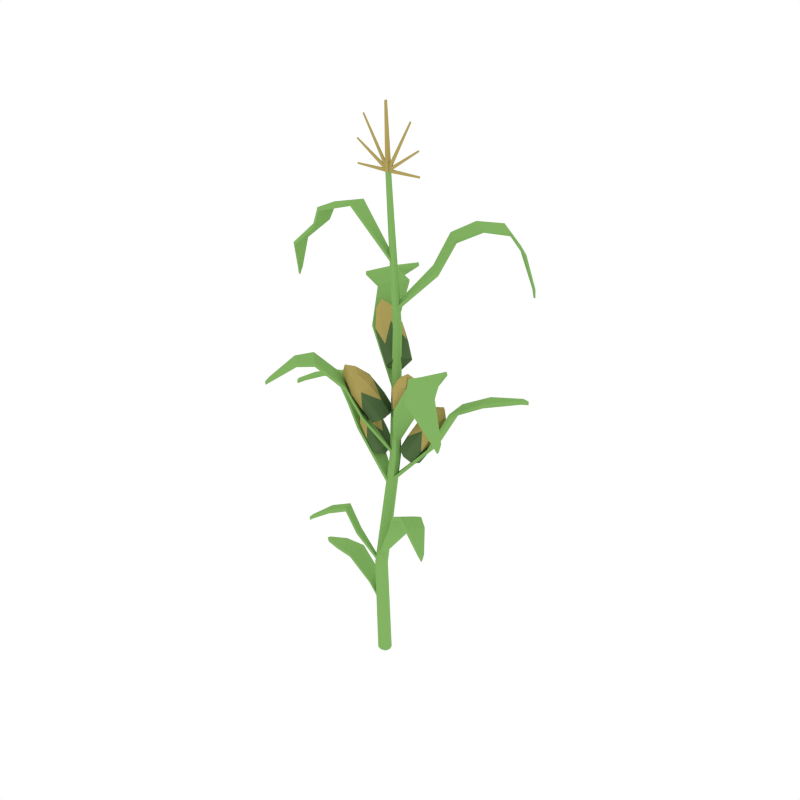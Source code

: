 # Source: Corn_4.blend  (saved by Blender 2.79.0; exported with 4.5.12 LTS)
import bpy
from mathutils import Matrix  # noqa: F401  (used for matrix-valued properties, if any)

bpy.ops.wm.read_factory_settings(use_empty=True)
scene = bpy.context.scene
scene.name = 'Scene'

# ---- collections
col_collection_1 = bpy.data.collections.new('Collection 1'); scene.collection.children.link(col_collection_1)

# ---- materials (node trees are filled in below, after node groups)
mat_darkgreen2 = bpy.data.materials.new('DarkGreen2')
mat_darkgreen2.alpha_threshold = 0.0
mat_darkgreen2.diffuse_color = (0.08744, 0.1523, 0.05986, 1.0)
mat_darkgreen2.roughness = 0.5
mat_yellow = bpy.data.materials.new('Yellow')
mat_yellow.alpha_threshold = 0.0
mat_yellow.diffuse_color = (0.448, 0.3547, 0.1126, 1.0)
mat_yellow.roughness = 0.5
mat_green = bpy.data.materials.new('Green')
mat_green.alpha_threshold = 0.0
mat_green.diffuse_color = (0.2316, 0.448, 0.1265, 1.0)
mat_green.roughness = 0.5

# ---- material node trees

# ---- world
world_world = bpy.data.worlds.new('World'); scene.world = world_world
world_world.color = (1.0, 1.0, 1.0)
world_world.use_sun_shadow = False
world_world.sun_shadow_jitter_overblur = 0.0
world_world.cycles.sampling_method = 'NONE'
world_world.cycles.sample_map_resolution = 256

# ---- meshes
me_cube_013 = bpy.data.meshes.new('Cube.013')
me_cube_013.from_pydata([(0.04168, 0.03455, 1.007), (0.09718, 0.0249, 0.9784), (0.07883, -0.03331, 0.9586), (0.02333, -0.02326, 0.9868), (0.09022, -0.01767, 1.113), (0.1447, -0.09135, 1.164), (0.07125, -0.07617, 1.092), (0.1476, -0.02588, 1.084), (0.1286, -0.08457, 1.063), (0.01863, 0.00796, 1.004), (0.06357, 0.01266, 1.059), (0.1234, 0.003285, 1.029), (0.1036, -0.05848, 1.007), (0.04378, -0.04886, 1.037), (0.1256, -0.06363, 1.158), (0.1563, -0.06758, 1.143), (0.1461, -0.09875, 1.131), (0.1154, -0.09474, 1.146), (0.0664, -0.04492, 1.11), (0.1236, -0.007045, 1.104), (0.09519, -0.09499, 1.072), (0.1524, -0.05739, 1.066), (0.03872, -0.01582, 1.056), (0.09843, 0.02346, 1.05), (0.06875, -0.06903, 1.017), (0.1285, -0.03014, 1.01), (0.1026, -0.06978, 1.143), (0.1377, -0.04644, 1.14), (0.1554, -0.07683, 1.117), (0.1203, -0.1001, 1.12), (0.07402, 0.04425, 0.9978), (0.1019, -0.007007, 0.9613), (0.04649, -0.04287, 0.9677), (0.04692, 0.01282, 0.9645), (-0.001262, -0.008504, 1.769), (0.12, -0.006671, 1.766), (-0.001262, -0.002312, 1.769), (0.12, -0.003901, 1.767), (-0.00235, -0.007973, 1.758), (0.1195, -0.006434, 1.761), (-0.00235, -0.001781, 1.758), (0.1195, -0.003664, 1.762), (-0.004147, -0.008428, 1.767), (0.117, -0.01037, 1.844), (-0.004147, -0.002236, 1.768), (0.117, -0.0076, 1.844), (0.0009122, -0.007953, 1.757), (0.1193, -0.01016, 1.839), (0.0009123, -0.001761, 1.758), (0.1193, -0.007388, 1.839), (-0.005763, -0.008281, 1.764), (0.08824, -0.01412, 1.922), (-0.005763, -0.002089, 1.765), (0.08824, -0.01135, 1.922), (0.004025, -0.008026, 1.759), (0.09262, -0.01401, 1.92), (0.004025, -0.001834, 1.759), (0.09262, -0.01124, 1.92), (-0.005574, -0.01301, 1.761), (-0.002493, -0.01861, 1.97), (-0.005574, 0.002918, 1.762), (-0.002493, -0.01149, 1.971), (0.005574, -0.01301, 1.761), (0.002493, -0.01861, 1.97), (0.005574, 0.002918, 1.762), (0.002493, -0.01149, 1.971), (0.001337, -0.008503, 1.769), (-0.1199, -0.006746, 1.768), (0.001337, -0.002311, 1.769), (-0.1199, -0.003976, 1.768), (0.00228, -0.007972, 1.758), (-0.1195, -0.006508, 1.763), (0.00228, -0.00178, 1.758), (-0.1195, -0.003738, 1.763), (0.004201, -0.008425, 1.767), (-0.116, -0.01044, 1.845), (0.004201, -0.002233, 1.768), (-0.116, -0.007673, 1.845), (-0.0009874, -0.007954, 1.757), (-0.1183, -0.01023, 1.841), (-0.0009874, -0.001762, 1.758), (-0.1183, -0.007462, 1.841), (0.005776, -0.008278, 1.764), (-0.08617, -0.01417, 1.923), (0.005776, -0.002086, 1.764), (-0.08617, -0.0114, 1.923), (-0.00408, -0.008029, 1.759), (-0.09058, -0.01406, 1.921), (-0.00408, -0.001837, 1.759), (-0.09058, -0.01129, 1.921), (-0.05468, -0.02296, 0.7939), (-0.04068, 0.02828, 0.7989), (-0.002183, 0.01785, 0.8314), (-0.01618, -0.03317, 0.8258), (-0.1251, -0.009696, 0.8736), (-0.1478, 0.02022, 0.9534), (-0.08527, -0.02032, 0.9068), (-0.1106, 0.04237, 0.88), (-0.0708, 0.03187, 0.9138), (-0.03893, -0.04074, 0.8086), (-0.08971, -0.01724, 0.8304), (-0.07462, 0.03795, 0.8365), (-0.03312, 0.02626, 0.8715), (-0.04821, -0.02879, 0.8646), (-0.1498, 0.007403, 0.9276), (-0.1421, 0.03516, 0.9314), (-0.1208, 0.02925, 0.9494), (-0.1285, 0.001463, 0.9454), (-0.1088, -0.02804, 0.8886), (-0.1278, 0.01891, 0.8683), (-0.06809, 0.002965, 0.9185), (-0.08707, 0.05018, 0.8988), (-0.07273, -0.03676, 0.846), (-0.09254, 0.01314, 0.8247), (-0.03029, -0.004401, 0.8765), (-0.0501, 0.04608, 0.8558), (-0.1323, -0.00721, 0.9236), (-0.1439, 0.02173, 0.9113), (-0.1189, 0.04061, 0.9301), (-0.1073, 0.01165, 0.9422), (-0.05731, 0.005114, 0.7883), (-0.01793, 0.03604, 0.8166), (0.000441, -0.01047, 0.8365), (-0.01711, -0.009347, 0.7952), (0.03037, 0.01839, 1.152), (-0.02034, 0.002476, 1.118), (-0.02096, 0.05946, 1.093), (0.02975, 0.07573, 1.127), (-0.04642, 0.05841, 1.25), (-0.1286, 0.1103, 1.288), (-0.04706, 0.1183, 1.224), (-0.09882, 0.04263, 1.214), (-0.09946, 0.1021, 1.188), (0.04273, 0.05109, 1.148), (-0.00448, 0.03626, 1.2), (-0.05914, 0.01953, 1.164), (-0.05981, 0.0813, 1.136), (-0.005148, 0.09843, 1.173), (-0.1005, 0.09086, 1.287), (-0.1286, 0.08245, 1.268), (-0.1289, 0.1144, 1.254), (-0.1008, 0.1229, 1.273), (-0.03364, 0.09232, 1.246), (-0.07246, 0.03559, 1.239), (-0.07342, 0.1251, 1.199), (-0.1122, 0.06838, 1.192), (0.008851, 0.07157, 1.196), (-0.03164, 0.01238, 1.189), (-0.03264, 0.1053, 1.148), (-0.07314, 0.04613, 1.141), (-0.07974, 0.1041, 1.274), (-0.1036, 0.0693, 1.269), (-0.128, 0.08952, 1.241), (-0.1042, 0.1243, 1.245), (0.00517, -0.003869, 1.142), (-0.03332, 0.02692, 1.097), (0.004241, 0.08184, 1.104), (0.02393, 0.02999, 1.107), (0.005128, 0.007172, 0.9766), (0.005488, -0.05163, 0.9499), (-0.05407, -0.0448, 0.9318), (-0.05443, 0.014, 0.958), (-0.03704, -0.04334, 1.085), (-0.09857, -0.1083, 1.139), (-0.09858, -0.03479, 1.066), (-0.03667, -0.1022, 1.057), (-0.09821, -0.09393, 1.039), (-0.02474, 0.02509, 0.9741), (-0.01305, -0.01413, 1.03), (-0.01266, -0.07639, 1.0), (-0.07686, -0.06856, 0.9812), (-0.07724, -0.005835, 1.01), (-0.07445, -0.08506, 1.132), (-0.07425, -0.1162, 1.117), (-0.1072, -0.1114, 1.107), (-0.1074, -0.08016, 1.122), (-0.0679, -0.02432, 1.083), (-0.02146, -0.07496, 1.075), (-0.1138, -0.06228, 1.048), (-0.06735, -0.1129, 1.041), (-0.04524, 0.005583, 1.027), (0.003198, -0.04734, 1.02), (-0.0931, -0.03508, 0.9907), (-0.04466, -0.08792, 0.984), (-0.08499, -0.06349, 1.117), (-0.05649, -0.0945, 1.112), (-0.08464, -0.1173, 1.091), (-0.1131, -0.08629, 1.096), (0.0202, -0.02398, 0.9677), (-0.0242, -0.06272, 0.9345), (-0.06914, -0.01363, 0.9402), (-0.01398, -0.005795, 0.9351), (0.02618, 0.03357, 0.831), (0.06415, 0.07255, 0.8051), (0.105, 0.02529, 0.7905), (0.06706, -0.01332, 0.8162), (0.08582, 0.05624, 0.9444), (0.1703, 0.065, 1.005), (0.1281, 0.007388, 0.9267), (0.1251, 0.09652, 0.9185), (0.1673, 0.04818, 0.9014), (0.03713, 0.0001929, 0.8299), (0.05204, 0.04462, 0.8854), (0.09297, 0.08707, 0.8582), (0.137, 0.03648, 0.8414), (0.09611, -0.005664, 0.8684), (0.1375, 0.06359, 0.9958), (0.1585, 0.08658, 0.9825), (0.1812, 0.06096, 0.9729), (0.1602, 0.03818, 0.9861), (0.09714, 0.02161, 0.9418), (0.09488, 0.08863, 0.936), (0.1583, 0.01536, 0.9098), (0.156, 0.08285, 0.9034), (0.06384, 0.008675, 0.8834), (0.06149, 0.07851, 0.8763), (0.1276, 0.002858, 0.8509), (0.1252, 0.07221, 0.8427), (0.1328, 0.04076, 0.9798), (0.1314, 0.08193, 0.9766), (0.1689, 0.0795, 0.9568), (0.1703, 0.03751, 0.9601), (0.03495, 0.0649, 0.8219), (0.09408, 0.05854, 0.7911), (0.09627, -0.00571, 0.7999), (0.04929, 0.02306, 0.7914), (-0.1116, 0.05849, 0.8563), (0.02779, -0.01005, 0.7082), (-0.1188, -0.02563, 0.8702), (0.02246, -0.03244, 0.707), (-0.1934, 0.07752, 1.017), (-0.2136, -0.02707, 1.041), (-0.3045, 0.06801, 0.9934), (-0.3242, -0.01453, 1.009), (-0.4166, 0.02253, 0.9456), (-0.422, 0.001366, 0.9497), (-0.4367, 0.007001, 0.9339), (-0.1171, 0.01498, 1.651), (0.007079, 0.01148, 1.492), (-0.1084, -0.05709, 1.66), (0.007631, -0.003638, 1.489), (-0.1914, -0.03579, 1.64), (-0.1753, -0.1293, 1.647), (-0.2975, -0.05475, 1.518), (-0.2855, -0.1283, 1.512), (-0.331, -0.05269, 1.406), (-0.3276, -0.07221, 1.405), (-0.3329, -0.0644, 1.38), (-0.25, -0.002852, 1.573), (-0.2336, -0.08959, 1.574), (-0.07137, -0.07407, 0.512), (0.0102, -0.06518, 0.4059), (-0.04972, -0.1163, 0.5234), (0.01256, -0.0726, 0.4057), (-0.1141, -0.08074, 0.5964), (-0.08799, -0.1309, 0.6116), (-0.1663, -0.1149, 0.5844), (-0.1454, -0.1574, 0.5934), (-0.2085, -0.1685, 0.5567), (-0.2035, -0.1797, 0.5587), (-0.2143, -0.181, 0.5495), (0.0959, -0.09858, 1.032), (0.001404, 0.008181, 0.8414), (0.1498, -0.0331, 1.043), (0.01076, 0.01628, 0.8391), (0.1854, -0.1181, 1.179), (0.2533, -0.03409, 1.194), (0.2895, -0.2718, 1.199), (0.3439, -0.2066, 1.196), (0.3785, -0.2537, 1.08), (0.3931, -0.2367, 1.079), (0.394, -0.2496, 1.056), (0.2471, -0.2104, 1.233), (0.3059, -0.1314, 1.238), (-0.1488, 0.06867, 0.9306), (-0.1576, -0.02614, 0.9465), (0.1312, 0.08251, 0.8531), (0.001487, -0.008542, 0.7068), (0.1538, 0.0003874, 0.8688), (0.01037, -0.02986, 0.7056), (0.208, 0.1151, 1.009), (0.2338, 0.008932, 1.023), (0.3037, 0.1345, 1.058), (0.331, 0.05118, 1.074), (0.4252, 0.1352, 1.091), (0.4321, 0.1135, 1.095), (0.4501, 0.1274, 1.093), (-0.1414, 0.07809, 1.207), (0.007854, 0.01187, 1.032), (-0.07883, 0.139, 1.22), (0.02147, 0.03, 1.029), (-0.2202, 0.2744, 1.337), (-0.1589, 0.3396, 1.344), (-0.2804, 0.342, 1.265), (-0.264, 0.3582, 1.265), (-0.2819, 0.3651, 1.246), (0.07675, 0.1173, 1.451), (0.005128, 0.02, 1.333), (0.1403, 0.05921, 1.46), (0.01952, 0.0101, 1.33), (0.1667, 0.2155, 1.589), (0.2464, 0.1414, 1.599), (0.2967, 0.2708, 1.525), (0.3585, 0.2115, 1.523), (0.3286, 0.3099, 1.383), (0.3447, 0.2942, 1.384), (0.3412, 0.3025, 1.352), (0.2293, 0.2773, 1.579), (0.3012, 0.2076, 1.582), (-0.03917, -0.06929, 0.2987), (0.006885, -0.06956, 0.2401), (-0.03772, -0.01391, 0.3024), (0.004791, -0.05092, 0.235), (-0.1355, -0.06675, 0.3675), (-0.1319, 0.003919, 0.3706), (-0.2087, -0.05443, 0.3647), (-0.211, 0.001814, 0.3673), (-0.2856, -0.01966, 0.3441), (-0.2863, -0.004752, 0.345), (-0.2994, -0.008082, 0.3374), (0.1176, -0.06482, 0.574), (0.007522, -0.06328, 0.4341), (0.08988, -0.1215, 0.5894), (0.004512, -0.07343, 0.4338), (0.2459, -0.1222, 0.6709), (0.2183, -0.1804, 0.6824), (0.3038, -0.1972, 0.6343), (0.2966, -0.2127, 0.6373), (0.3117, -0.2152, 0.6248), (-0.03285, -0.09712, 0.962), (0.02311, -0.008435, 0.8149), (-0.08277, -0.05336, 0.9699), (0.0149, -0.003516, 0.8131), (-0.07237, -0.1359, 1.074), (-0.1347, -0.08066, 1.084), (-0.1851, -0.2407, 1.164), (-0.2338, -0.1971, 1.162), (-0.2685, -0.28, 1.098), (-0.2814, -0.2684, 1.098), (-0.2867, -0.2829, 1.085), (-0.1402, -0.2019, 1.164), (-0.1944, -0.1496, 1.169), (0.07725, 0.2034, 1.537), (0.1484, 0.1375, 1.546), (-0.1714, 0.1423, 1.321), (-0.2395, 0.1589, 1.344), (-0.1614, 0.229, 1.354), (-0.09331, 0.2113, 1.334), (0.1564, -0.06825, 0.6489), (0.2076, -0.09316, 0.6811), (0.1722, -0.1577, 0.6964), (0.1211, -0.1339, 0.6655), (-0.1178, 0.05876, 0.8471), (0.02232, -0.01072, 0.6982), (-0.1255, -0.02529, 0.862), (0.01699, -0.03313, 0.6971), (-0.1983, 0.07798, 1.006), (-0.2148, -0.0276, 1.028), (-0.3025, 0.06703, 0.9808), (-0.3216, -0.01655, 0.9971), (-0.4132, 0.02026, 0.9339), (-0.4183, -0.001089, 0.9382), (-0.432, 0.004404, 0.9233), (-0.1219, 0.01677, 1.64), (0.001381, 0.01347, 1.482), (-0.1082, -0.0566, 1.646), (0.001932, -0.001647, 1.479), (-0.188, -0.03621, 1.628), (-0.1705, -0.1302, 1.636), (-0.2917, -0.05586, 1.508), (-0.2786, -0.1298, 1.504), (-0.3229, -0.05463, 1.401), (-0.3195, -0.07417, 1.4), (-0.3244, -0.06654, 1.377), (-0.2445, -0.003875, 1.563), (-0.2284, -0.09051, 1.564), (-0.0765, -0.07432, 0.5016), (0.005258, -0.0637, 0.395), (-0.05532, -0.1165, 0.5137), (0.007621, -0.07108, 0.3947), (-0.1187, -0.082, 0.5858), (-0.08756, -0.1336, 0.5993), (-0.1642, -0.1174, 0.5723), (-0.1427, -0.1601, 0.5818), (-0.2054, -0.1706, 0.545), (-0.1997, -0.1819, 0.5475), (-0.2103, -0.1831, 0.5383), (0.1023, -0.1012, 1.024), (0.007163, 0.00474, 0.8321), (0.1561, -0.03572, 1.035), (0.01652, 0.01283, 0.8298), (0.1899, -0.1195, 1.168), (0.2588, -0.0359, 1.184), (0.2839, -0.2703, 1.189), (0.3391, -0.2054, 1.185), (0.3711, -0.2516, 1.073), (0.3857, -0.2345, 1.072), (0.3862, -0.2472, 1.049), (0.2446, -0.2098, 1.22), (0.3078, -0.1321, 1.225), (-0.1558, 0.06928, 0.9227), (-0.1646, -0.02529, 0.9387), (0.1378, 0.07939, 0.8445), (0.006578, -0.01224, 0.6968), (0.1596, -0.002578, 0.8595), (0.01546, -0.03352, 0.6955), (0.2121, 0.1132, 0.9976), (0.24, 0.006637, 1.014), (0.3057, 0.1326, 1.045), (0.3336, 0.04981, 1.061), (0.4263, 0.1346, 1.078), (0.4336, 0.1127, 1.082), (0.4506, 0.1269, 1.08), (-0.1467, 0.08038, 1.197), (0.00277, 0.01349, 1.021), (-0.08461, 0.1415, 1.21), (0.01639, 0.03156, 1.018), (-0.2186, 0.2734, 1.325), (-0.1556, 0.3385, 1.332), (-0.2766, 0.3401, 1.253), (-0.2599, 0.356, 1.254), (-0.2774, 0.3624, 1.235), (0.08035, 0.1173, 1.44), (0.007898, 0.02001, 1.321), (0.1433, 0.05935, 1.448), (0.02229, 0.01011, 1.318), (0.1675, 0.2159, 1.576), (0.2481, 0.1417, 1.587), (0.2917, 0.2719, 1.515), (0.3544, 0.2125, 1.512), (0.3216, 0.3111, 1.377), (0.3382, 0.2954, 1.376), (0.3335, 0.3036, 1.35), (0.2269, 0.2782, 1.566), (0.2999, 0.2082, 1.57), (-0.04398, -0.06691, 0.2873), (0.000771, -0.067, 0.2303), (-0.04235, -0.01154, 0.291), (-0.001323, -0.04838, 0.2252), (-0.1369, -0.06524, 0.3542), (-0.1348, 0.005865, 0.3581), (-0.208, -0.05359, 0.3514), (-0.2107, 0.002808, 0.3542), (-0.284, -0.01917, 0.3312), (-0.2847, -0.004229, 0.3321), (-0.2966, -0.007997, 0.325), (0.1241, -0.06866, 0.5658), (0.01351, -0.06537, 0.4249), (0.09652, -0.1254, 0.5817), (0.01051, -0.07553, 0.4246), (0.2435, -0.1236, 0.659), (0.2154, -0.1816, 0.6709), (0.3001, -0.1976, 0.6229), (0.2927, -0.2129, 0.6262), (0.3069, -0.2149, 0.6142), (-0.03731, -0.09742, 0.9517), (0.01964, -0.009924, 0.8036), (-0.08665, -0.05381, 0.959), (0.01144, -0.005001, 0.8018), (-0.07582, -0.1355, 1.063), (-0.139, -0.08022, 1.074), (-0.1836, -0.2401, 1.151), (-0.2334, -0.1972, 1.149), (-0.2661, -0.2809, 1.087), (-0.2792, -0.2692, 1.086), (-0.284, -0.2839, 1.074), (-0.1409, -0.2017, 1.151), (-0.1968, -0.1487, 1.157), (0.0799, 0.2036, 1.524), (0.1517, 0.1375, 1.534), (-0.1758, 0.1442, 1.31), (-0.241, 0.1598, 1.331), (-0.1616, 0.2288, 1.341), (-0.09655, 0.2127, 1.322), (0.162, -0.07243, 0.6397), (0.209, -0.09631, 0.6691), (0.1719, -0.1602, 0.6843), (0.1252, -0.1378, 0.6549), (-0.00833, -0.004966, 1.76), (3.375e-08, 0.003354, 1.76), (0.008331, -0.004967, 1.76), (6.749e-08, -0.01329, 1.759), (3.375e-08, -0.006112, 1.784), (0.01411, 0.005638, 1.252), (0.02778, 0.01929, 1.253), (0.01411, 0.03295, 1.254), (0.0004356, 0.01929, 1.253), (-0.007023, -0.06774, 0.4025), (0.01411, -0.04735, 0.3998), (0.03524, -0.0677, 0.4025), (0.01411, -0.08816, 0.4051), (-0.02348, -0.03662, 0.004384), (-0.006248, -0.01121, 1.759), (-0.006129, -0.005825, 1.778), (-0.00174, -0.05249, 0.4005), (-1.276e-07, -0.01358, 0.003481), (3.375e-08, 0.0002967, 1.778), (0.02995, -0.05241, 0.4005), (0.02348, -0.03644, 0.004404), (0.006129, -0.005826, 1.778), (0.02995, -0.08302, 0.4045), (-9.491e-08, -0.05962, 0.00531), (3.375e-08, -0.01195, 1.777), (0.003853, 0.009052, 1.252), (-0.006248, 0.001274, 1.76), (0.006248, 0.001274, 1.76), (0.006248, -0.01121, 1.759), (0.003527, -0.008102, 1.621), (0.01331, 0.001671, 1.621), (0.003527, 0.01144, 1.622), (-0.006258, 0.001671, 1.621), (0.003853, 0.02953, 1.253), (0.02436, 0.02953, 1.253), (0.02436, 0.009051, 1.252), (-0.00174, -0.08303, 0.4045), (0.003073, -0.0004444, 0.8002), (0.02116, 0.01739, 0.7991), (0.03925, -0.0003732, 0.8002), (0.02116, -0.0182, 0.8014), (-0.01761, -0.05387, 0.00507), (-0.004575, -0.01017, 1.773), (-0.01761, -0.01934, 0.003701), (-0.004575, -0.001033, 1.773), (0.01761, -0.0538, 0.005089), (0.004575, -0.01017, 1.773), (0.01761, -0.01927, 0.003717), (0.004575, -0.001033, 1.773), (-0.003812, -0.005659, 1.621), (-0.003811, 0.009001, 1.621), (0.01086, 0.009001, 1.621), (0.01086, -0.005659, 1.621), (0.007595, 0.01292, 0.7993), (0.03473, 0.01297, 0.7994), (0.03473, -0.01372, 0.8011), (0.007595, -0.01377, 0.8011)], [], [(0, 9, 22, 10), (0, 10, 23, 30), (1, 30, 23, 11), (1, 11, 25, 31), (2, 31, 25, 12), (2, 12, 24, 32), (3, 32, 24, 13), (3, 13, 22, 9), (4, 19, 23), (4, 22, 18), (4, 18, 26, 14), (4, 14, 27, 19), (5, 16, 28, 15), (5, 15, 27, 14), (5, 14, 26, 17), (5, 17, 29, 16), (6, 18, 22), (6, 24, 20), (6, 20, 29, 17), (6, 17, 26, 18), (7, 21, 25), (7, 23, 19), (7, 19, 27, 15), (7, 15, 28, 21), (8, 20, 24), (8, 25, 21), (8, 21, 28, 16), (8, 16, 29, 20), (31, 2, 33, 1), (2, 32, 3, 33), (1, 33, 0, 30), (33, 3, 9, 0), (24, 12, 8), (25, 8, 12), (23, 7, 11), (25, 11, 7), (23, 10, 4), (22, 4, 10), (24, 6, 13), (22, 13, 6), (34, 35, 37, 36), (36, 37, 41, 40), (40, 41, 39, 38), (38, 39, 35, 34), (41, 37, 35, 39), (42, 43, 45, 44), (44, 45, 49, 48), (48, 49, 47, 46), (46, 47, 43, 42), (49, 45, 43, 47), (50, 51, 53, 52), (52, 53, 57, 56), (56, 57, 55, 54), (54, 55, 51, 50), (57, 53, 51, 55), (58, 59, 61, 60), (60, 61, 65, 64), (64, 65, 63, 62), (62, 63, 59, 58), (65, 61, 59, 63), (66, 68, 69, 67), (68, 72, 73, 69), (72, 70, 71, 73), (70, 66, 67, 71), (73, 71, 67, 69), (74, 76, 77, 75), (76, 80, 81, 77), (80, 78, 79, 81), (78, 74, 75, 79), (81, 79, 75, 77), (82, 84, 85, 83), (84, 88, 89, 85), (88, 86, 87, 89), (86, 82, 83, 87), (89, 87, 83, 85), (90, 99, 112, 100), (90, 100, 113, 120), (91, 120, 113, 101), (91, 101, 115, 121), (92, 121, 115, 102), (92, 102, 114, 122), (93, 122, 114, 103), (93, 103, 112, 99), (94, 109, 113), (94, 112, 108), (94, 108, 116, 104), (94, 104, 117, 109), (95, 106, 118, 105), (95, 105, 117, 104), (95, 104, 116, 107), (95, 107, 119, 106), (96, 108, 112), (96, 114, 110), (96, 110, 119, 107), (96, 107, 116, 108), (97, 111, 115), (97, 113, 109), (97, 109, 117, 105), (97, 105, 118, 111), (98, 110, 114), (98, 115, 111), (98, 111, 118, 106), (98, 106, 119, 110), (121, 92, 123, 91), (92, 122, 93, 123), (91, 123, 90, 120), (123, 93, 99, 90), (114, 102, 98), (115, 98, 102), (113, 97, 101), (115, 101, 97), (113, 100, 94), (112, 94, 100), (114, 96, 103), (112, 103, 96), (124, 133, 146, 134), (124, 134, 147, 154), (125, 154, 147, 135), (125, 135, 149, 155), (126, 155, 149, 136), (126, 136, 148, 156), (127, 156, 148, 137), (127, 137, 146, 133), (128, 143, 147), (128, 146, 142), (128, 142, 150, 138), (128, 138, 151, 143), (129, 140, 152, 139), (129, 139, 151, 138), (129, 138, 150, 141), (129, 141, 153, 140), (130, 142, 146), (130, 148, 144), (130, 144, 153, 141), (130, 141, 150, 142), (131, 145, 149), (131, 147, 143), (131, 143, 151, 139), (131, 139, 152, 145), (132, 144, 148), (132, 149, 145), (132, 145, 152, 140), (132, 140, 153, 144), (155, 126, 157, 125), (126, 156, 127, 157), (125, 157, 124, 154), (157, 127, 133, 124), (148, 136, 132), (149, 132, 136), (147, 131, 135), (149, 135, 131), (147, 134, 128), (146, 128, 134), (148, 130, 137), (146, 137, 130), (158, 167, 180, 168), (158, 168, 181, 188), (159, 188, 181, 169), (159, 169, 183, 189), (160, 189, 183, 170), (160, 170, 182, 190), (161, 190, 182, 171), (161, 171, 180, 167), (162, 177, 181), (162, 180, 176), (162, 176, 184, 172), (162, 172, 185, 177), (163, 174, 186, 173), (163, 173, 185, 172), (163, 172, 184, 175), (163, 175, 187, 174), (164, 176, 180), (164, 182, 178), (164, 178, 187, 175), (164, 175, 184, 176), (165, 179, 183), (165, 181, 177), (165, 177, 185, 173), (165, 173, 186, 179), (166, 178, 182), (166, 183, 179), (166, 179, 186, 174), (166, 174, 187, 178), (189, 160, 191, 159), (160, 190, 161, 191), (159, 191, 158, 188), (191, 161, 167, 158), (182, 170, 166), (183, 166, 170), (181, 165, 169), (183, 169, 165), (181, 168, 162), (180, 162, 168), (182, 164, 171), (180, 171, 164), (192, 201, 214, 202), (192, 202, 215, 222), (193, 222, 215, 203), (193, 203, 217, 223), (194, 223, 217, 204), (194, 204, 216, 224), (195, 224, 216, 205), (195, 205, 214, 201), (196, 211, 215), (196, 214, 210), (196, 210, 218, 206), (196, 206, 219, 211), (197, 208, 220, 207), (197, 207, 219, 206), (197, 206, 218, 209), (197, 209, 221, 208), (198, 210, 214), (198, 216, 212), (198, 212, 221, 209), (198, 209, 218, 210), (199, 213, 217), (199, 215, 211), (199, 211, 219, 207), (199, 207, 220, 213), (200, 212, 216), (200, 217, 213), (200, 213, 220, 208), (200, 208, 221, 212), (223, 194, 225, 193), (194, 224, 195, 225), (193, 225, 192, 222), (225, 195, 201, 192), (216, 204, 200), (217, 200, 204), (215, 199, 203), (217, 203, 199), (215, 202, 196), (214, 196, 202), (216, 198, 205), (214, 205, 198), (226, 228, 229, 227), (274, 230, 231, 275), (230, 232, 233, 231), (232, 234, 235, 233), (234, 236, 235), (237, 239, 240, 238), (237, 241, 242, 239), (248, 243, 244, 249), (243, 245, 246, 244), (245, 247, 246), (241, 248, 249, 242), (250, 252, 253, 251), (250, 254, 255, 252), (254, 256, 257, 255), (256, 258, 259, 257), (258, 260, 259), (261, 263, 264, 262), (261, 265, 266, 263), (272, 267, 268, 273), (267, 269, 270, 268), (269, 271, 270), (265, 272, 273, 266), (226, 274, 275, 228), (276, 277, 279, 278), (276, 278, 281, 280), (280, 281, 283, 282), (282, 283, 285, 284), (284, 285, 286), (287, 288, 290, 289), (287, 289, 347, 344), (291, 292, 294, 293), (293, 294, 295), (296, 297, 299, 298), (342, 343, 301, 300), (307, 308, 303, 302), (302, 303, 305, 304), (304, 305, 306), (300, 301, 308, 307), (309, 310, 312, 311), (309, 311, 314, 313), (313, 314, 316, 315), (315, 316, 318, 317), (317, 318, 319), (320, 321, 323, 322), (320, 322, 351, 348), (324, 325, 327, 326), (326, 327, 328), (329, 330, 332, 331), (329, 331, 334, 333), (340, 341, 336, 335), (335, 336, 338, 337), (337, 338, 339), (333, 334, 341, 340), (296, 298, 343, 342), (346, 345, 344, 347), (345, 346, 292, 291), (350, 349, 348, 351), (349, 350, 325, 324), (352, 353, 355, 354), (400, 401, 357, 356), (356, 357, 359, 358), (358, 359, 361, 360), (360, 361, 362), (363, 364, 366, 365), (363, 365, 368, 367), (374, 375, 370, 369), (369, 370, 372, 371), (371, 372, 373), (367, 368, 375, 374), (376, 377, 379, 378), (376, 378, 381, 380), (380, 381, 383, 382), (382, 383, 385, 384), (384, 385, 386), (387, 388, 390, 389), (387, 389, 392, 391), (398, 399, 394, 393), (393, 394, 396, 395), (395, 396, 397), (391, 392, 399, 398), (352, 354, 401, 400), (402, 404, 405, 403), (402, 406, 407, 404), (406, 408, 409, 407), (408, 410, 411, 409), (410, 412, 411), (413, 415, 416, 414), (413, 470, 473, 415), (417, 419, 420, 418), (419, 421, 420), (422, 424, 425, 423), (468, 426, 427, 469), (433, 428, 429, 434), (428, 430, 431, 429), (430, 432, 431), (426, 433, 434, 427), (435, 437, 438, 436), (435, 439, 440, 437), (439, 441, 442, 440), (441, 443, 444, 442), (443, 445, 444), (446, 448, 449, 447), (446, 474, 477, 448), (450, 452, 453, 451), (452, 454, 453), (455, 457, 458, 456), (455, 459, 460, 457), (466, 461, 462, 467), (461, 463, 464, 462), (463, 465, 464), (459, 466, 467, 460), (422, 468, 469, 424), (472, 473, 470, 471), (471, 417, 418, 472), (476, 477, 474, 475), (475, 450, 451, 476), (226, 227, 353, 352), (227, 229, 355, 353), (229, 228, 354, 355), (274, 226, 352, 400), (275, 231, 357, 401), (232, 230, 356, 358), (231, 233, 359, 357), (234, 232, 358, 360), (233, 235, 361, 359), (236, 234, 360, 362), (235, 236, 362, 361), (237, 238, 364, 363), (238, 240, 366, 364), (240, 239, 365, 366), (241, 237, 363, 367), (239, 242, 368, 365), (248, 241, 367, 374), (249, 244, 370, 375), (245, 243, 369, 371), (244, 246, 372, 370), (247, 245, 371, 373), (246, 247, 373, 372), (243, 248, 374, 369), (242, 249, 375, 368), (250, 251, 377, 376), (251, 253, 379, 377), (253, 252, 378, 379), (254, 250, 376, 380), (252, 255, 381, 378), (256, 254, 380, 382), (255, 257, 383, 381), (258, 256, 382, 384), (257, 259, 385, 383), (260, 258, 384, 386), (259, 260, 386, 385), (261, 262, 388, 387), (262, 264, 390, 388), (264, 263, 389, 390), (265, 261, 387, 391), (263, 266, 392, 389), (272, 265, 391, 398), (273, 268, 394, 399), (269, 267, 393, 395), (268, 270, 396, 394), (271, 269, 395, 397), (270, 271, 397, 396), (267, 272, 398, 393), (266, 273, 399, 392), (230, 274, 400, 356), (228, 275, 401, 354), (277, 276, 402, 403), (279, 277, 403, 405), (278, 279, 405, 404), (276, 280, 406, 402), (281, 278, 404, 407), (280, 282, 408, 406), (283, 281, 407, 409), (282, 284, 410, 408), (285, 283, 409, 411), (284, 286, 412, 410), (286, 285, 411, 412), (288, 287, 413, 414), (290, 288, 414, 416), (289, 290, 416, 415), (291, 293, 419, 417), (294, 292, 418, 420), (293, 295, 421, 419), (295, 294, 420, 421), (297, 296, 422, 423), (299, 297, 423, 425), (298, 299, 425, 424), (296, 342, 468, 422), (301, 343, 469, 427), (300, 307, 433, 426), (303, 308, 434, 429), (302, 304, 430, 428), (305, 303, 429, 431), (304, 306, 432, 430), (306, 305, 431, 432), (307, 302, 428, 433), (308, 301, 427, 434), (310, 309, 435, 436), (312, 310, 436, 438), (311, 312, 438, 437), (309, 313, 439, 435), (314, 311, 437, 440), (313, 315, 441, 439), (316, 314, 440, 442), (315, 317, 443, 441), (318, 316, 442, 444), (317, 319, 445, 443), (319, 318, 444, 445), (321, 320, 446, 447), (323, 321, 447, 449), (322, 323, 449, 448), (324, 326, 452, 450), (327, 325, 451, 453), (326, 328, 454, 452), (328, 327, 453, 454), (330, 329, 455, 456), (332, 330, 456, 458), (331, 332, 458, 457), (329, 333, 459, 455), (334, 331, 457, 460), (333, 340, 466, 459), (336, 341, 467, 462), (335, 337, 463, 461), (338, 336, 462, 464), (337, 339, 465, 463), (339, 338, 464, 465), (340, 335, 461, 466), (341, 334, 460, 467), (342, 300, 426, 468), (343, 298, 424, 469), (346, 347, 473, 472), (344, 345, 471, 470), (345, 291, 417, 471), (292, 346, 472, 418), (287, 344, 470, 413), (347, 289, 415, 473), (350, 351, 477, 476), (348, 349, 475, 474), (349, 324, 450, 475), (325, 350, 476, 451), (320, 348, 474, 446), (351, 322, 448, 477), (478, 510, 527, 492), (478, 492, 520, 493), (478, 493, 522, 504), (478, 504, 528, 510), (479, 509, 528, 504), (479, 504, 522, 496), (479, 496, 526, 505), (479, 505, 529, 509), (480, 508, 529, 505), (480, 505, 526, 499), (480, 499, 524, 506), (480, 506, 530, 508), (481, 507, 530, 506), (481, 506, 524, 502), (481, 502, 520, 492), (481, 492, 527, 507), (482, 499, 526, 496), (482, 496, 522, 493), (482, 493, 520, 502), (482, 502, 524, 499), (483, 518, 533, 513), (483, 513, 530, 507), (483, 507, 527, 503), (483, 503, 534, 518), (484, 517, 532, 512), (484, 512, 529, 508), (484, 508, 530, 513), (484, 513, 533, 517), (485, 516, 531, 511), (485, 511, 528, 509), (485, 509, 529, 512), (485, 512, 532, 516), (486, 515, 534, 503), (486, 503, 527, 510), (486, 510, 528, 511), (486, 511, 531, 515), (487, 491, 519, 514), (487, 514, 534, 515), (487, 515, 531, 494), (487, 494, 521, 491), (488, 495, 521, 494), (488, 494, 531, 516), (488, 516, 532, 497), (488, 497, 525, 495), (489, 498, 525, 497), (489, 497, 532, 517), (489, 517, 533, 500), (489, 500, 523, 498), (490, 501, 523, 500), (490, 500, 533, 518), (490, 518, 534, 514), (490, 514, 519, 501)])
me_cube_013.polygons.foreach_set('material_index', [0, 0, 0, 0, 0, 0, 0, 0, 1, 1, 1, 1, 1, 1, 1, 1, 1, 1, 1, 1, 1, 1, 1, 1, 1, 1, 1, 1, 0, 0, 0, 0, 0, 0, 0, 0, 0, 0, 0, 0, 1, 1, 1, 1, 1, 1, 1, 1, 1, 1, 1, 1, 1, 1, 1, 1, 1, 1, 1, 1, 1, 1, 1, 1, 1, 1, 1, 1, 1, 1, 1, 1, 1, 1, 1, 0, 0, 0, 0, 0, 0, 0, 0, 1, 1, 1, 1, 1, 1, 1, 1, 1, 1, 1, 1, 1, 1, 1, 1, 1, 1, 1, 1, 0, 0, 0, 0, 0, 0, 0, 0, 0, 0, 0, 0, 0, 0, 0, 0, 0, 0, 0, 0, 1, 1, 1, 1, 1, 1, 1, 1, 1, 1, 1, 1, 1, 1, 1, 1, 1, 1, 1, 1, 0, 0, 0, 0, 0, 0, 0, 0, 0, 0, 0, 0, 0, 0, 0, 0, 0, 0, 0, 0, 1, 1, 1, 1, 1, 1, 1, 1, 1, 1, 1, 1, 1, 1, 1, 1, 1, 1, 1, 1, 0, 0, 0, 0, 0, 0, 0, 0, 0, 0, 0, 0, 0, 0, 0, 0, 0, 0, 0, 0, 1, 1, 1, 1, 1, 1, 1, 1, 1, 1, 1, 1, 1, 1, 1, 1, 1, 1, 1, 1, 0, 0, 0, 0, 0, 0, 0, 0, 0, 0, 0, 0, 2, 2, 2, 2, 2, 2, 2, 2, 2, 2, 2, 2, 2, 2, 2, 2, 2, 2, 2, 2, 2, 2, 2, 2, 2, 2, 2, 2, 2, 2, 2, 2, 2, 2, 2, 2, 2, 2, 2, 2, 2, 2, 2, 2, 2, 2, 2, 2, 2, 2, 2, 2, 2, 2, 2, 2, 2, 2, 2, 2, 2, 2, 2, 2, 2, 2, 2, 2, 2, 2, 2, 2, 2, 2, 2, 2, 2, 2, 2, 2, 2, 2, 2, 2, 2, 2, 2, 2, 2, 2, 2, 2, 2, 2, 2, 2, 2, 2, 2, 2, 2, 2, 2, 2, 2, 2, 2, 2, 2, 2, 2, 2, 2, 2, 2, 2, 2, 2, 2, 2, 2, 2, 2, 2, 2, 2, 2, 2, 2, 2, 2, 2, 2, 2, 2, 2, 2, 2, 2, 2, 2, 2, 2, 2, 2, 2, 2, 2, 2, 2, 2, 2, 2, 2, 2, 2, 2, 2, 2, 2, 2, 2, 2, 2, 2, 2, 2, 2, 2, 2, 2, 2, 2, 2, 2, 2, 2, 2, 2, 2, 2, 2, 2, 2, 2, 2, 2, 2, 2, 2, 2, 2, 2, 2, 2, 2, 2, 2, 2, 2, 2, 2, 2, 2, 2, 2, 2, 2, 2, 2, 2, 2, 2, 2, 2, 2, 2, 2, 2, 2, 2, 2, 2, 2, 2, 2, 2, 2, 2, 2, 2, 2, 2, 2, 2, 2, 2, 2, 2, 2, 2, 2, 2, 2, 2, 2, 2, 2, 2, 2, 2, 2, 2, 2, 2, 2, 2, 2, 2, 2, 2, 2, 2, 2, 2, 2, 2, 2, 2, 2, 2, 2, 2, 2, 2, 2, 2, 2, 2, 2, 2, 2, 2, 2, 2, 2, 2, 2, 2, 2, 2, 2, 2, 2])
me_cube_013.materials.append(mat_darkgreen2)
me_cube_013.materials.append(mat_yellow)
me_cube_013.materials.append(mat_green)
me_cube_013.use_remesh_preserve_volume = False
me_cube_013.use_remesh_preserve_attributes = False
me_cube_013.use_mirror_vertex_groups = False
me_cube_013.update()

# ---- objects
ob_corn_4 = bpy.data.objects.new('Corn_4', me_cube_013)

# ---- transforms, parenting, visibility, modifiers, constraints
ob_corn_4.location = (0.0, 0.0, 0.0)
ob_corn_4.lineart.crease_threshold = 0.0

# ---- collection membership
col_collection_1.objects.link(ob_corn_4)

# ---- scene / render settings (as saved in the file)
scene.frame_start = 1; scene.frame_end = 250; scene.frame_set(0)
scene.render.engine = 'CYCLES'
scene.render.resolution_x = 1000
scene.render.resolution_y = 1000
scene.render.dither_intensity = 0.0
scene.cycles.samples = 200
scene.cycles.sampling_pattern = 'TABULATED_SOBOL'
scene.cycles.light_sampling_threshold = 0.0
scene.cycles.use_adaptive_sampling = False
scene.cycles.use_light_tree = False
scene.cycles.caustics_reflective = False
scene.cycles.caustics_refractive = False
scene.cycles.blur_glossy = 0.0
scene.cycles.max_bounces = 2
scene.cycles.pixel_filter_type = 'GAUSSIAN'
scene.cycles.sample_clamp_indirect = 0.0
scene.view_settings.view_transform = 'Standard'
bpy.context.view_layer.update()

# ---- added for rendering (the .blend has no active camera): camera
cam_auto = bpy.data.cameras.new('AutoCamera')
cam_auto.lens = 50.0
cam_auto.sensor_width = 36.0
cam_auto.clip_end = 1000.0
ob_auto_camera = bpy.data.objects.new('AutoCamera', cam_auto)
scene.collection.objects.link(ob_auto_camera)
ob_auto_camera.location = (2.09188, -2.46126, 2.65497)
ob_auto_camera.rotation_euler = (1.09748, -7.21219e-08, 0.694738)
scene.camera = ob_auto_camera
bpy.context.view_layer.update()
